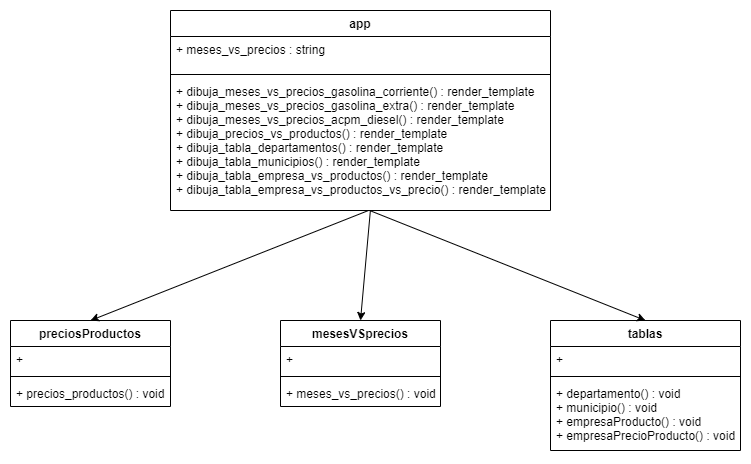

The diagram above was exported from draw.io. Its source (the exported page's mxGraphModel, read from the mxfile embedded in the PNG):
<mxGraphModel dx="1173" dy="645" grid="1" gridSize="10" guides="1" tooltips="1" connect="1" arrows="1" fold="1" page="1" pageScale="1" pageWidth="827" pageHeight="1169" math="0" shadow="0">
  <root>
    <mxCell id="0" />
    <mxCell id="1" parent="0" />
    <mxCell id="BS2rcaEjBLl_kXfALTc1-1" value="app" style="swimlane;fontStyle=1;align=center;verticalAlign=top;childLayout=stackLayout;horizontal=1;startSize=26;horizontalStack=0;resizeParent=1;resizeParentMax=0;resizeLast=0;collapsible=1;marginBottom=0;" vertex="1" parent="1">
      <mxGeometry x="223" y="20" width="380" height="200" as="geometry" />
    </mxCell>
    <mxCell id="BS2rcaEjBLl_kXfALTc1-2" value="+ meses_vs_precios : string" style="text;strokeColor=none;fillColor=none;align=left;verticalAlign=top;spacingLeft=4;spacingRight=4;overflow=hidden;rotatable=0;points=[[0,0.5],[1,0.5]];portConstraint=eastwest;" vertex="1" parent="BS2rcaEjBLl_kXfALTc1-1">
      <mxGeometry y="26" width="380" height="34" as="geometry" />
    </mxCell>
    <mxCell id="BS2rcaEjBLl_kXfALTc1-3" value="" style="line;strokeWidth=1;fillColor=none;align=left;verticalAlign=middle;spacingTop=-1;spacingLeft=3;spacingRight=3;rotatable=0;labelPosition=right;points=[];portConstraint=eastwest;" vertex="1" parent="BS2rcaEjBLl_kXfALTc1-1">
      <mxGeometry y="60" width="380" height="8" as="geometry" />
    </mxCell>
    <mxCell id="BS2rcaEjBLl_kXfALTc1-4" value="+ dibuja_meses_vs_precios_gasolina_corriente() : render_template&#10;+ dibuja_meses_vs_precios_gasolina_extra() : render_template&#10;+ dibuja_meses_vs_precios_acpm_diesel() : render_template&#10;+ dibuja_precios_vs_productos() : render_template&#10;+ dibuja_tabla_departamentos() : render_template&#10;+ dibuja_tabla_municipios() : render_template&#10;+ dibuja_tabla_empresa_vs_productos() : render_template&#10;+ dibuja_tabla_empresa_vs_productos_vs_precio() : render_template&#10;" style="text;strokeColor=none;fillColor=none;align=left;verticalAlign=top;spacingLeft=4;spacingRight=4;overflow=hidden;rotatable=0;points=[[0,0.5],[1,0.5]];portConstraint=eastwest;" vertex="1" parent="BS2rcaEjBLl_kXfALTc1-1">
      <mxGeometry y="68" width="380" height="132" as="geometry" />
    </mxCell>
    <mxCell id="BS2rcaEjBLl_kXfALTc1-12" value="tablas" style="swimlane;fontStyle=1;align=center;verticalAlign=top;childLayout=stackLayout;horizontal=1;startSize=26;horizontalStack=0;resizeParent=1;resizeParentMax=0;resizeLast=0;collapsible=1;marginBottom=0;" vertex="1" parent="1">
      <mxGeometry x="603" y="330" width="190" height="130" as="geometry" />
    </mxCell>
    <mxCell id="BS2rcaEjBLl_kXfALTc1-13" value="+" style="text;strokeColor=none;fillColor=none;align=left;verticalAlign=top;spacingLeft=4;spacingRight=4;overflow=hidden;rotatable=0;points=[[0,0.5],[1,0.5]];portConstraint=eastwest;" vertex="1" parent="BS2rcaEjBLl_kXfALTc1-12">
      <mxGeometry y="26" width="190" height="26" as="geometry" />
    </mxCell>
    <mxCell id="BS2rcaEjBLl_kXfALTc1-14" value="" style="line;strokeWidth=1;fillColor=none;align=left;verticalAlign=middle;spacingTop=-1;spacingLeft=3;spacingRight=3;rotatable=0;labelPosition=right;points=[];portConstraint=eastwest;" vertex="1" parent="BS2rcaEjBLl_kXfALTc1-12">
      <mxGeometry y="52" width="190" height="8" as="geometry" />
    </mxCell>
    <mxCell id="BS2rcaEjBLl_kXfALTc1-15" value="+ departamento() : void&#10;+ municipio() : void&#10;+ empresaProducto() : void&#10;+ empresaPrecioProducto() : void" style="text;strokeColor=none;fillColor=none;align=left;verticalAlign=top;spacingLeft=4;spacingRight=4;overflow=hidden;rotatable=0;points=[[0,0.5],[1,0.5]];portConstraint=eastwest;" vertex="1" parent="BS2rcaEjBLl_kXfALTc1-12">
      <mxGeometry y="60" width="190" height="70" as="geometry" />
    </mxCell>
    <mxCell id="BS2rcaEjBLl_kXfALTc1-16" value="preciosProductos" style="swimlane;fontStyle=1;align=center;verticalAlign=top;childLayout=stackLayout;horizontal=1;startSize=26;horizontalStack=0;resizeParent=1;resizeParentMax=0;resizeLast=0;collapsible=1;marginBottom=0;" vertex="1" parent="1">
      <mxGeometry x="63" y="330" width="160" height="86" as="geometry" />
    </mxCell>
    <mxCell id="BS2rcaEjBLl_kXfALTc1-17" value="+" style="text;strokeColor=none;fillColor=none;align=left;verticalAlign=top;spacingLeft=4;spacingRight=4;overflow=hidden;rotatable=0;points=[[0,0.5],[1,0.5]];portConstraint=eastwest;" vertex="1" parent="BS2rcaEjBLl_kXfALTc1-16">
      <mxGeometry y="26" width="160" height="26" as="geometry" />
    </mxCell>
    <mxCell id="BS2rcaEjBLl_kXfALTc1-18" value="" style="line;strokeWidth=1;fillColor=none;align=left;verticalAlign=middle;spacingTop=-1;spacingLeft=3;spacingRight=3;rotatable=0;labelPosition=right;points=[];portConstraint=eastwest;" vertex="1" parent="BS2rcaEjBLl_kXfALTc1-16">
      <mxGeometry y="52" width="160" height="8" as="geometry" />
    </mxCell>
    <mxCell id="BS2rcaEjBLl_kXfALTc1-19" value="+ precios_productos() : void" style="text;strokeColor=none;fillColor=none;align=left;verticalAlign=top;spacingLeft=4;spacingRight=4;overflow=hidden;rotatable=0;points=[[0,0.5],[1,0.5]];portConstraint=eastwest;" vertex="1" parent="BS2rcaEjBLl_kXfALTc1-16">
      <mxGeometry y="60" width="160" height="26" as="geometry" />
    </mxCell>
    <mxCell id="BS2rcaEjBLl_kXfALTc1-20" value="mesesVSprecios" style="swimlane;fontStyle=1;align=center;verticalAlign=top;childLayout=stackLayout;horizontal=1;startSize=26;horizontalStack=0;resizeParent=1;resizeParentMax=0;resizeLast=0;collapsible=1;marginBottom=0;" vertex="1" parent="1">
      <mxGeometry x="333" y="330" width="160" height="86" as="geometry" />
    </mxCell>
    <mxCell id="BS2rcaEjBLl_kXfALTc1-21" value="+" style="text;strokeColor=none;fillColor=none;align=left;verticalAlign=top;spacingLeft=4;spacingRight=4;overflow=hidden;rotatable=0;points=[[0,0.5],[1,0.5]];portConstraint=eastwest;" vertex="1" parent="BS2rcaEjBLl_kXfALTc1-20">
      <mxGeometry y="26" width="160" height="26" as="geometry" />
    </mxCell>
    <mxCell id="BS2rcaEjBLl_kXfALTc1-22" value="" style="line;strokeWidth=1;fillColor=none;align=left;verticalAlign=middle;spacingTop=-1;spacingLeft=3;spacingRight=3;rotatable=0;labelPosition=right;points=[];portConstraint=eastwest;" vertex="1" parent="BS2rcaEjBLl_kXfALTc1-20">
      <mxGeometry y="52" width="160" height="8" as="geometry" />
    </mxCell>
    <mxCell id="BS2rcaEjBLl_kXfALTc1-23" value="+ meses_vs_precios() : void" style="text;strokeColor=none;fillColor=none;align=left;verticalAlign=top;spacingLeft=4;spacingRight=4;overflow=hidden;rotatable=0;points=[[0,0.5],[1,0.5]];portConstraint=eastwest;" vertex="1" parent="BS2rcaEjBLl_kXfALTc1-20">
      <mxGeometry y="60" width="160" height="26" as="geometry" />
    </mxCell>
    <mxCell id="BS2rcaEjBLl_kXfALTc1-30" value="" style="endArrow=classic;html=1;entryX=0.5;entryY=0;entryDx=0;entryDy=0;" edge="1" parent="1" target="BS2rcaEjBLl_kXfALTc1-16">
      <mxGeometry width="50" height="50" relative="1" as="geometry">
        <mxPoint x="421" y="220" as="sourcePoint" />
        <mxPoint x="290" y="350" as="targetPoint" />
      </mxGeometry>
    </mxCell>
    <mxCell id="BS2rcaEjBLl_kXfALTc1-31" value="" style="endArrow=classic;html=1;entryX=0.5;entryY=0;entryDx=0;entryDy=0;exitX=0.526;exitY=1;exitDx=0;exitDy=0;exitPerimeter=0;" edge="1" parent="1" source="BS2rcaEjBLl_kXfALTc1-4" target="BS2rcaEjBLl_kXfALTc1-20">
      <mxGeometry width="50" height="50" relative="1" as="geometry">
        <mxPoint x="430.9999999999998" y="230" as="sourcePoint" />
        <mxPoint x="153" y="340" as="targetPoint" />
      </mxGeometry>
    </mxCell>
    <mxCell id="BS2rcaEjBLl_kXfALTc1-32" value="" style="endArrow=classic;html=1;entryX=0.5;entryY=0;entryDx=0;entryDy=0;exitX=0.524;exitY=1;exitDx=0;exitDy=0;exitPerimeter=0;" edge="1" parent="1" source="BS2rcaEjBLl_kXfALTc1-4" target="BS2rcaEjBLl_kXfALTc1-12">
      <mxGeometry width="50" height="50" relative="1" as="geometry">
        <mxPoint x="440.9999999999998" y="240" as="sourcePoint" />
        <mxPoint x="163" y="350" as="targetPoint" />
      </mxGeometry>
    </mxCell>
  </root>
</mxGraphModel>